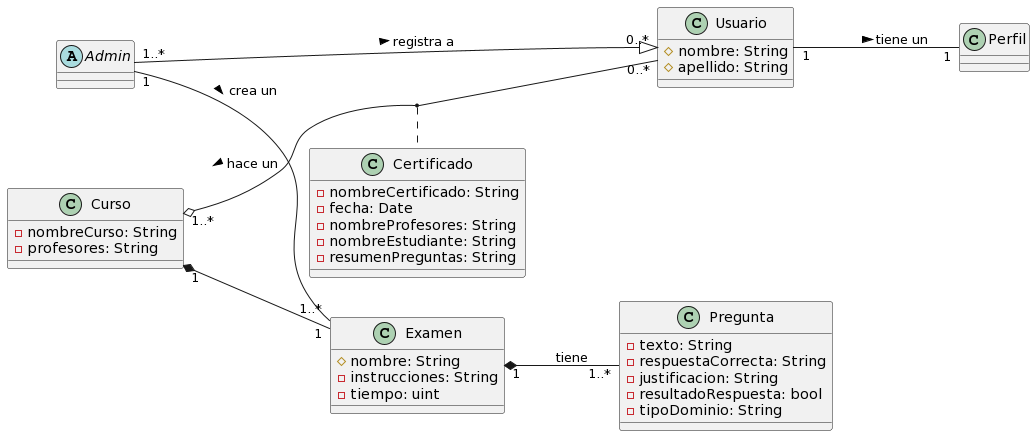

The diagram above was rendered by PlantUML. Its source (embedded in the PNG):
@startuml
left to right direction
skinparam Nodesep 40
skinparam boxsize 100 50

class Usuario {
  # nombre: String
  # apellido: String
}

class Perfil{
}

abstract Admin {
}

class Examen {
  # nombre: String
  - instrucciones: String
  - tiempo: uint
}

class Pregunta {
  - texto: String
  - respuestaCorrecta: String
  - justificacion: String
  - resultadoRespuesta: bool
  - tipoDominio: String
}

class Certificado {
  - nombreCertificado: String
  - fecha: Date
  - nombreProfesores: String
  - nombreEstudiante: String
  - resumenPreguntas: String
}

class Curso{
  - nombreCurso: String
  - profesores: String
}


Curso "1..*" o-- "0..*" Usuario : hace un <
Curso "1" *-- "1" Examen
Usuario "1" -- "1" Perfil : tiene un >
Admin "1" -- "1..*" Examen : crea un >
Examen "1" *-- "1..*" Pregunta : tiene
Admin "1..*" --|> "0..*" Usuario : registra a > 
(Curso,Usuario) . Certificado
@enduml